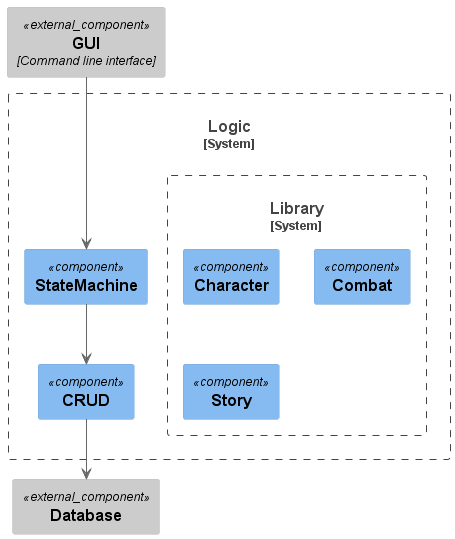

The diagram above was rendered by PlantUML. Its source (embedded in the PNG):
@startuml
!include https://raw.githubusercontent.com/plantuml-stdlib/C4-PlantUML/master/C4_Component.puml

!define FONTAWESOME https://raw.githubusercontent.com/tupadr3/plantuml-icon-font-sprites/master/font-awesome-5
!include FONTAWESOME/users.puml


Component_Ext(GUI, "GUI", "Command line interface")
Component_Ext(DB, "Database")

System_Boundary(logic, "Logic"){
    Component(sm, "StateMachine")
    Component(crud, "CRUD")
    sm --> crud
    crud --> DB
    System_Boundary(library, "Library"){
        Component(character, "Character")
        Component(combat, "Combat")
        Component(story, "Story")
    }
}

GUI --> sm
@enduml